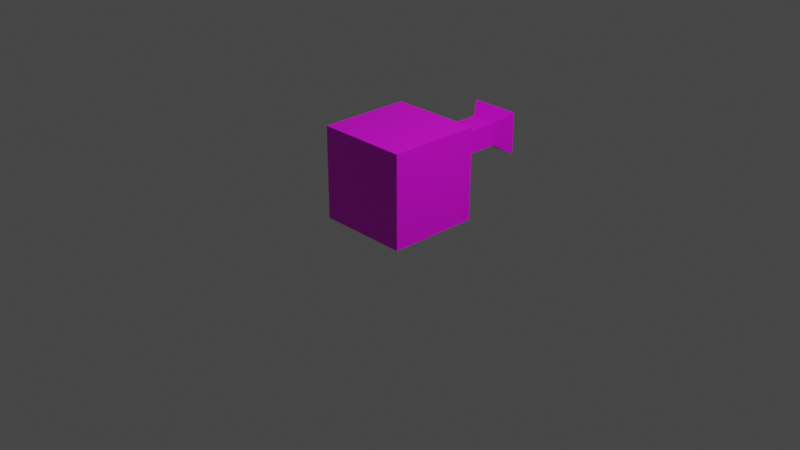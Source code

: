 # Source: fire.blend  (saved by Blender 3.6.11; exported with 4.5.12 LTS)
import bpy
from mathutils import Matrix  # noqa: F401  (used for matrix-valued properties, if any)

bpy.ops.wm.read_factory_settings(use_empty=True)
scene = bpy.context.scene
scene.name = 'Scene'

# ---- collections
col_collection = bpy.data.collections.new('Collection'); scene.collection.children.link(col_collection)

# ---- images (referenced by path relative to the original .blend; pixels are not part of the script)
import os
ASSET_DIR = os.environ.get("B2B_ASSET_DIR", "")  # directory of the original .blend (textures are referenced by path, not embedded)
HERE = os.path.dirname(os.path.abspath(__file__))  # packed textures are extracted next to this script under _unpacked/

def load_image(name, relpath, width, height, colorspace="sRGB"):
    """Load a texture the original file referenced (path relative to the .blend, or extracted next to this script)."""
    p = next((c for c in (os.path.join(HERE, relpath), os.path.join(ASSET_DIR, relpath)) if relpath and os.path.exists(c)), "")
    if p:
        img = bpy.data.images.load(p, check_existing=True)
        img.name = name
    else:  # same state as the original file: an image datablock whose file is absent (Cycles renders it pink)
        img = bpy.data.images.new(name, width, height)
        img.source = "FILE"
        img.filepath = "//" + (relpath or name)
    img.colorspace_settings.name = colorspace
    return img
img_x = load_image('無題', 'fire.png', 1024, 1024, 'sRGB')

# ---- materials (node trees are filled in below, after node groups)
mat_material = bpy.data.materials.new('Material')
mat_material.alpha_threshold = 0.0
mat_material.use_transparent_shadow = False
mat_material.roughness = 0.5
mat_material.line_color = (0.0, 0.0, 0.0, 1.0)

# ---- material node trees
mat_material.use_nodes = True; mat_material.node_tree.nodes.clear()
_N = mat_material.node_tree.nodes; _L = mat_material.node_tree.links
n0 = _N.new('ShaderNodeOutputMaterial'); n0.name = 'Material Output'; n0.location = (300, 300)
n1 = _N.new('ShaderNodeBsdfPrincipled'); n1.name = 'Principled BSDF'; n1.location = (10, 300)
n1.distribution = 'GGX'
n1.subsurface_method = 'RANDOM_WALK_SKIN'
n1.inputs[3].default_value = 1.45
n1.inputs[27].default_value = (0.0, 0.0, 0.0, 1.0)
n1.inputs[28].default_value = 1.0
n2 = _N.new('ShaderNodeTexImage'); n2.name = '画像テクスチャ'; n2.location = (-280, 275)
n2.image = img_x
_L.new(n1.outputs[0], n0.inputs[0])
_L.new(n2.outputs[0], n1.inputs[0])
n0.is_active_output = True

# ---- world
world_world = bpy.data.worlds.new('World'); scene.world = world_world
world_world.use_nodes = True; world_world.node_tree.nodes.clear()
_N = world_world.node_tree.nodes; _L = world_world.node_tree.links
n0 = _N.new('ShaderNodeOutputWorld'); n0.name = 'World Output'; n0.location = (300, 300)
n1 = _N.new('ShaderNodeBackground'); n1.name = 'Background'; n1.location = (10, 300)
n1.inputs[0].default_value = (0.05088, 0.05088, 0.05088, 1.0)
_L.new(n1.outputs[0], n0.inputs[0])
n0.is_active_output = True
world_world.color = (0.05088, 0.05088, 0.05088)
world_world.use_sun_shadow = False
world_world.sun_shadow_jitter_overblur = 0.0

# ---- cameras
cam_camera = bpy.data.cameras.new('Camera')
cam_camera.clip_end = 100.0
cam_camera.ortho_scale = 7.314

# ---- lights
light_light = bpy.data.lights.new('Light', 'POINT')
light_light.transmission_factor = 0.0
light_light.energy = 1000.0
light_light.shadow_soft_size = 0.1
light_light.shadow_maximum_resolution = 0.006
light_light.use_absolute_resolution = True

# ---- meshes
me_cube = bpy.data.meshes.new('Cube')
me_cube.from_pydata([(1.0, 1.0, 1.0), (1.0, 1.0, -1.0), (1.0, -1.0, 1.0), (1.0, -1.0, -1.0), (-1.0, 1.0, 1.0), (-1.0, 1.0, -1.0), (-1.0, -1.0, 1.0), (-1.0, -1.0, -1.0), (-1.0, 0.0, -1.0), (1.0, 0.0, 1.0), (-1.0, 0.0, 1.0), (1.0, 0.0, -1.0), (1.0, 1.0, 0.0), (-1.0, -1.0, 0.0), (1.0, -1.0, 0.0), (-1.0, 1.0, 0.0), (1.0, 0.0, 0.0), (-1.0, 0.0, 0.0), (0.0, 1.0, -1.0), (0.0, -1.0, 1.0), (0.0, -1.0, -1.0), (0.0, 1.0, 1.0), (0.0, 0.0, -1.0), (0.0, 0.0, 1.0), (0.0, 1.0, 0.0), (0.0, -1.0, 0.0), (-1.0, -0.5, -1.0), (1.0, -0.5, 1.0), (-1.0, -0.5, 1.0), (1.0, -0.5, -1.0), (-1.0, -0.2311, 0.0), (1.0, -0.2311, 0.0), (0.0, -0.5, -1.0), (0.0, -0.5, 1.0), (-1.0, 0.5, 1.0), (1.0, 0.5, -1.0), (-1.0, 0.5, -1.0), (1.0, 0.5, 1.0), (1.0, 0.2311, 0.0), (-1.0, 0.2311, 0.0), (0.0, 0.5, 1.0), (0.0, 0.5, -1.0), (-1.0, -1.0, 0.5), (1.0, 1.0, 0.5), (1.0, -1.0, 0.5), (-1.0, 1.0, 0.5), (1.0, 0.0, 0.5), (-1.0, 0.0, 0.5), (0.0, 1.0, 0.5), (0.0, -1.0, 0.5), (-1.0, -0.2311, 0.5), (1.0, -0.2311, 0.5), (1.0, 0.2311, 0.5), (-1.0, 0.2311, 0.5), (0.5, -1.0, -1.0), (0.5, 1.0, 1.0), (0.5, 0.0, 1.0), (0.2872, 1.0, 0.0), (0.5, 1.0, -1.0), (0.5, -1.0, 1.0), (0.5, 0.0, -1.0), (0.2872, -1.0, 0.0), (0.5, -0.5, 1.0), (0.5, -0.5, -1.0), (0.5, 0.5, 1.0), (0.5, 0.5, -1.0), (0.2872, -1.0, 0.5), (0.2872, 1.0, 0.5), (-0.5001, 1.0, -1.0), (-0.5001, -1.0, 1.0), (-0.5001, 0.0, -1.0), (-0.2882, -1.0, 0.0), (-0.5001, -1.0, -1.0), (-0.5001, 1.0, 1.0), (-0.5001, 0.0, 1.0), (-0.2882, 1.0, 0.0), (-0.5001, -0.5, -1.0), (-0.5001, -0.5, 1.0), (-0.5001, 0.5, -1.0), (-0.5001, 0.5, 1.0), (-0.2882, 1.0, 0.5), (-0.2882, -1.0, 0.5), (0.0, 2.438, 0.0), (0.0, 2.438, 0.5), (0.2872, 2.438, 0.0), (0.2872, 2.438, 0.5), (-0.2882, 2.438, 0.0), (-0.2882, 2.438, 0.5), (0.0002916, 2.778, -0.2151), (0.0002916, 2.778, 0.7151), (0.5345, 2.778, -0.2151), (0.5345, 2.778, 0.7151), (-0.5358, 2.778, -0.2151), (-0.5358, 2.778, 0.7151)], [], [(77, 28, 6, 69), (81, 69, 6, 42), (53, 34, 4, 45), (63, 29, 3, 54), (51, 27, 2, 44), (67, 55, 0, 43), (52, 37, 9, 46), (65, 35, 11, 60), (50, 28, 10, 47), (79, 34, 10, 74), (26, 30, 17, 8), (35, 38, 16, 11), (58, 57, 12, 1), (29, 31, 14, 3), (36, 39, 15, 5), (72, 71, 13, 7), (54, 61, 25, 20), (68, 75, 24, 18), (64, 40, 23, 56), (78, 41, 22, 70), (80, 73, 21, 48), (76, 32, 20, 72), (66, 59, 19, 49), (62, 33, 19, 59), (56, 23, 33, 62), (70, 22, 32, 76), (11, 16, 31, 29), (7, 13, 30, 26), (42, 6, 28, 50), (46, 9, 27, 51), (60, 11, 29, 63), (74, 10, 28, 77), (68, 18, 41, 78), (55, 21, 40, 64), (8, 17, 39, 36), (1, 12, 38, 35), (73, 4, 34, 79), (58, 1, 35, 65), (43, 0, 37, 52), (47, 10, 34, 53), (17, 47, 53, 39), (12, 43, 52, 38), (16, 46, 51, 31), (13, 42, 50, 30), (61, 66, 49, 25), (48, 67, 85, 83), (30, 50, 47, 17), (38, 52, 46, 16), (57, 67, 43, 12), (31, 51, 44, 14), (39, 53, 45, 15), (71, 81, 42, 13), (80, 48, 83, 87), (14, 44, 66, 61), (18, 58, 65, 41), (0, 55, 64, 37), (22, 60, 63, 32), (9, 56, 62, 27), (27, 62, 59, 2), (44, 2, 59, 66), (37, 64, 56, 9), (3, 14, 61, 54), (18, 24, 57, 58), (41, 65, 60, 22), (48, 21, 55, 67), (32, 63, 54, 20), (25, 49, 81, 71), (15, 45, 80, 75), (21, 73, 79, 40), (5, 68, 78, 36), (23, 74, 77, 33), (8, 70, 76, 26), (26, 76, 72, 7), (45, 4, 73, 80), (36, 78, 70, 8), (5, 15, 75, 68), (20, 25, 71, 72), (40, 79, 74, 23), (49, 19, 69, 81), (33, 77, 69, 19), (84, 82, 88, 90), (85, 84, 90, 91), (24, 75, 86, 82), (67, 57, 84, 85), (57, 24, 82, 84), (75, 80, 87, 86), (92, 93, 89, 88), (88, 89, 91, 90), (86, 87, 93, 92), (83, 85, 91, 89), (87, 83, 89, 93), (82, 86, 92, 88)])
_uv = me_cube.uv_layers.new(name='UVMap')
_uv.uv.foreach_set('vector', [0.8125, 0.6875, 0.875, 0.6875, 0.875, 0.75, 0.8125, 0.75, 0.5625, 0.9375, 0.625, 0.9375, 0.625, 1.0, 0.5625, 1.0, 0.5625, 0.1875, 0.625, 0.1875, 0.625, 0.25, 0.5625, 0.25, 0.3125, 0.6875, 0.375, 0.6875, 0.375, 0.75, 0.3125, 0.75, 0.5625, 0.6875, 0.625, 0.6875, 0.625, 0.75, 0.5625, 0.75, 0.5625, 0.4375, 0.625, 0.4375, 0.625, 0.5, 0.5625, 0.5, 0.5625, 0.5625, 0.625, 0.5625, 0.625, 0.625, 0.5625, 0.625, 0.3125, 0.5625, 0.375, 0.5625, 0.375, 0.625, 0.3125, 0.625, 0.5625, 0.0625, 0.625, 0.0625, 0.625, 0.125, 0.5625, 0.125, 0.8125, 0.5625, 0.875, 0.5625, 0.875, 0.625, 0.8125, 0.625, 0.375, 0.0625, 0.5, 0.0625, 0.5, 0.125, 0.375, 0.125, 0.375, 0.5625, 0.5, 0.5625, 0.5, 0.625, 0.375, 0.625, 0.375, 0.4375, 0.5, 0.4375, 0.5, 0.5, 0.375, 0.5, 0.375, 0.6875, 0.5, 0.6875, 0.5, 0.75, 0.375, 0.75, 0.375, 0.1875, 0.5, 0.1875, 0.5, 0.25, 0.375, 0.25, 0.375, 0.9375, 0.5, 0.9375, 0.5, 1.0, 0.375, 1.0, 0.375, 0.8125, 0.5, 0.8125, 0.5, 0.875, 0.375, 0.875, 0.375, 0.3125, 0.5, 0.3125, 0.5, 0.375, 0.375, 0.375, 0.6875, 0.5625, 0.75, 0.5625, 0.75, 0.625, 0.6875, 0.625, 0.1875, 0.5625, 0.25, 0.5625, 0.25, 0.625, 0.1875, 0.625, 0.5625, 0.3125, 0.625, 0.3125, 0.625, 0.375, 0.5625, 0.375, 0.1875, 0.6875, 0.25, 0.6875, 0.25, 0.75, 0.1875, 0.75, 0.5625, 0.8125, 0.625, 0.8125, 0.625, 0.875, 0.5625, 0.875, 0.6875, 0.6875, 0.75, 0.6875, 0.75, 0.75, 0.6875, 0.75, 0.6875, 0.625, 0.75, 0.625, 0.75, 0.6875, 0.6875, 0.6875, 0.1875, 0.625, 0.25, 0.625, 0.25, 0.6875, 0.1875, 0.6875, 0.375, 0.625, 0.5, 0.625, 0.5, 0.6875, 0.375, 0.6875, 0.375, 0.0, 0.5, 0.0, 0.5, 0.0625, 0.375, 0.0625, 0.5625, 0.0, 0.625, 0.0, 0.625, 0.0625, 0.5625, 0.0625, 0.5625, 0.625, 0.625, 0.625, 0.625, 0.6875, 0.5625, 0.6875, 0.3125, 0.625, 0.375, 0.625, 0.375, 0.6875, 0.3125, 0.6875, 0.8125, 0.625, 0.875, 0.625, 0.875, 0.6875, 0.8125, 0.6875, 0.1875, 0.5, 0.25, 0.5, 0.25, 0.5625, 0.1875, 0.5625, 0.6875, 0.5, 0.75, 0.5, 0.75, 0.5625, 0.6875, 0.5625, 0.375, 0.125, 0.5, 0.125, 0.5, 0.1875, 0.375, 0.1875, 0.375, 0.5, 0.5, 0.5, 0.5, 0.5625, 0.375, 0.5625, 0.8125, 0.5, 0.875, 0.5, 0.875, 0.5625, 0.8125, 0.5625, 0.3125, 0.5, 0.375, 0.5, 0.375, 0.5625, 0.3125, 0.5625, 0.5625, 0.5, 0.625, 0.5, 0.625, 0.5625, 0.5625, 0.5625, 0.5625, 0.125, 0.625, 0.125, 0.625, 0.1875, 0.5625, 0.1875, 0.5, 0.125, 0.5625, 0.125, 0.5625, 0.1875, 0.5, 0.1875, 0.5, 0.5, 0.5625, 0.5, 0.5625, 0.5625, 0.5, 0.5625, 0.5, 0.625, 0.5625, 0.625, 0.5625, 0.6875, 0.5, 0.6875, 0.5, 0.0, 0.5625, 0.0, 0.5625, 0.0625, 0.5, 0.0625, 0.5, 0.8125, 0.5625, 0.8125, 0.5625, 0.875, 0.5, 0.875, 0.5625, 0.375, 0.5625, 0.4375, 0.5625, 0.4375, 0.5625, 0.375, 0.5, 0.0625, 0.5625, 0.0625, 0.5625, 0.125, 0.5, 0.125, 0.5, 0.5625, 0.5625, 0.5625, 0.5625, 0.625, 0.5, 0.625, 0.5, 0.4375, 0.5625, 0.4375, 0.5625, 0.5, 0.5, 0.5, 0.5, 0.6875, 0.5625, 0.6875, 0.5625, 0.75, 0.5, 0.75, 0.5, 0.1875, 0.5625, 0.1875, 0.5625, 0.25, 0.5, 0.25, 0.5, 0.9375, 0.5625, 0.9375, 0.5625, 1.0, 0.5, 1.0, 0.5625, 0.3125, 0.5625, 0.375, 0.5625, 0.375, 0.5625, 0.3125, 0.5, 0.75, 0.5625, 0.75, 0.5625, 0.8125, 0.5, 0.8125, 0.25, 0.5, 0.3125, 0.5, 0.3125, 0.5625, 0.25, 0.5625, 0.625, 0.5, 0.6875, 0.5, 0.6875, 0.5625, 0.625, 0.5625, 0.25, 0.625, 0.3125, 0.625, 0.3125, 0.6875, 0.25, 0.6875, 0.625, 0.625, 0.6875, 0.625, 0.6875, 0.6875, 0.625, 0.6875, 0.625, 0.6875, 0.6875, 0.6875, 0.6875, 0.75, 0.625, 0.75, 0.5625, 0.75, 0.625, 0.75, 0.625, 0.8125, 0.5625, 0.8125, 0.625, 0.5625, 0.6875, 0.5625, 0.6875, 0.625, 0.625, 0.625, 0.375, 0.75, 0.5, 0.75, 0.5, 0.8125, 0.375, 0.8125, 0.375, 0.375, 0.5, 0.375, 0.5, 0.4375, 0.375, 0.4375, 0.25, 0.5625, 0.3125, 0.5625, 0.3125, 0.625, 0.25, 0.625, 0.5625, 0.375, 0.625, 0.375, 0.625, 0.4375, 0.5625, 0.4375, 0.25, 0.6875, 0.3125, 0.6875, 0.3125, 0.75, 0.25, 0.75, 0.5, 0.875, 0.5625, 0.875, 0.5625, 0.9375, 0.5, 0.9375, 0.5, 0.25, 0.5625, 0.25, 0.5625, 0.3125, 0.5, 0.3125, 0.75, 0.5, 0.8125, 0.5, 0.8125, 0.5625, 0.75, 0.5625, 0.125, 0.5, 0.1875, 0.5, 0.1875, 0.5625, 0.125, 0.5625, 0.75, 0.625, 0.8125, 0.625, 0.8125, 0.6875, 0.75, 0.6875, 0.125, 0.625, 0.1875, 0.625, 0.1875, 0.6875, 0.125, 0.6875, 0.125, 0.6875, 0.1875, 0.6875, 0.1875, 0.75, 0.125, 0.75, 0.5625, 0.25, 0.625, 0.25, 0.625, 0.3125, 0.5625, 0.3125, 0.125, 0.5625, 0.1875, 0.5625, 0.1875, 0.625, 0.125, 0.625, 0.375, 0.25, 0.5, 0.25, 0.5, 0.3125, 0.375, 0.3125, 0.375, 0.875, 0.5, 0.875, 0.5, 0.9375, 0.375, 0.9375, 0.75, 0.5625, 0.8125, 0.5625, 0.8125, 0.625, 0.75, 0.625, 0.5625, 0.875, 0.625, 0.875, 0.625, 0.9375, 0.5625, 0.9375, 0.75, 0.6875, 0.8125, 0.6875, 0.8125, 0.75, 0.75, 0.75, 0.5, 0.4375, 0.5, 0.375, 0.5, 0.375, 0.5, 0.4375, 0.5625, 0.4375, 0.5, 0.4375, 0.5, 0.4375, 0.5625, 0.4375, 0.5, 0.375, 0.5, 0.3125, 0.5, 0.3125, 0.5, 0.375, 0.5625, 0.4375, 0.5, 0.4375, 0.5, 0.4375, 0.5625, 0.4375, 0.5, 0.4375, 0.5, 0.375, 0.5, 0.375, 0.5, 0.4375, 0.5, 0.3125, 0.5625, 0.3125, 0.5625, 0.3125, 0.5, 0.3125, 0.5, 0.3125, 0.5625, 0.3125, 0.5625, 0.375, 0.5, 0.375, 0.5, 0.375, 0.5625, 0.375, 0.5625, 0.4375, 0.5, 0.4375, 0.5, 0.3125, 0.5625, 0.3125, 0.5625, 0.3125, 0.5, 0.3125, 0.5625, 0.375, 0.5625, 0.4375, 0.5625, 0.4375, 0.5625, 0.375, 0.5625, 0.3125, 0.5625, 0.375, 0.5625, 0.375, 0.5625, 0.3125, 0.5, 0.375, 0.5, 0.3125, 0.5, 0.3125, 0.5, 0.375])
me_cube.materials.append(mat_material)
me_cube.use_mirror_vertex_groups = False
me_cube.update()

# ---- objects
ob_cube = bpy.data.objects.new('Cube', me_cube)
ob_light = bpy.data.objects.new('Light', light_light)
ob_camera = bpy.data.objects.new('Camera', cam_camera)

# ---- transforms, parenting, visibility, modifiers, constraints
ob_cube.location = (0.0, 0.0, 0.5)
ob_cube.scale = (0.5, 0.5, 0.5)
ob_cube.lock_rotations_4d = False
ob_cube.empty_display_type = 'ARROWS'
ob_cube.lineart.crease_threshold = 0.0
ob_light.location = (4.076, 1.005, 5.904)
ob_light.rotation_euler = (0.6503, 0.05522, 1.866)
ob_light.lock_rotations_4d = False
ob_light.empty_display_type = 'ARROWS'
ob_light.color = (0.0, 0.0, 0.0, 0.0)
ob_light.lineart.crease_threshold = 0.0
ob_camera.location = (7.359, -6.926, 4.958)
ob_camera.rotation_euler = (1.109, 0.0, 0.8149)
ob_camera.lock_rotations_4d = False
ob_camera.empty_display_type = 'ARROWS'
ob_camera.color = (0.0, 0.0, 0.0, 0.0)
ob_camera.display_type = 'WIRE'
ob_camera.lineart.crease_threshold = 0.0

# ---- collection membership
col_collection.objects.link(ob_cube)
col_collection.objects.link(ob_light)
col_collection.objects.link(ob_camera)

# ---- scene / render settings (as saved in the file)
scene.camera = ob_camera
scene.frame_start = 1; scene.frame_end = 250; scene.frame_set(1)
scene.render.engine = 'BLENDER_EEVEE_NEXT'
scene.cycles.sampling_pattern = 'TABULATED_SOBOL'
scene.view_settings.view_transform = 'Filmic'
bpy.context.view_layer.update()
